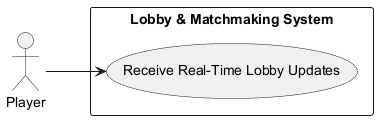

The diagram above was rendered by PlantUML. Its source (embedded in the PNG):
@startuml
left to right direction
actor "Player" as Player
rectangle "Lobby & Matchmaking System" {
  usecase "Receive Real-Time Lobby Updates" as UC2_3A
}
Player --> UC2_3A
@enduml